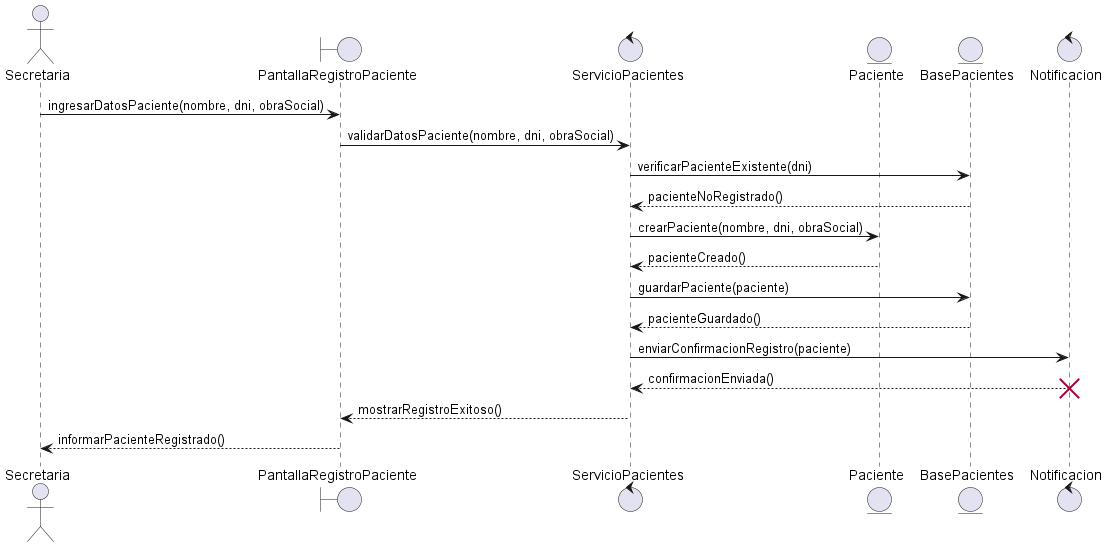

The diagram above was rendered by PlantUML. Its source (embedded in the PNG):
@startuml RegistroPaciente

actor Secretaria

boundary "PantallaRegistroPaciente" as pantalla
control "ServicioPacientes" as servicio
entity "Paciente" as paciente
entity "BasePacientes" as baseDatos
control "Notificacion" as notificacion

Secretaria -> pantalla : ingresarDatosPaciente(nombre, dni, obraSocial)

pantalla -> servicio : validarDatosPaciente(nombre, dni, obraSocial)

servicio -> baseDatos : verificarPacienteExistente(dni)

baseDatos --> servicio : pacienteNoRegistrado()

servicio -> paciente : crearPaciente(nombre, dni, obraSocial)

paciente --> servicio : pacienteCreado()

servicio -> baseDatos : guardarPaciente(paciente)

baseDatos --> servicio : pacienteGuardado()

servicio -> notificacion : enviarConfirmacionRegistro(paciente)

notificacion --> servicio : confirmacionEnviada()

destroy notificacion

servicio --> pantalla : mostrarRegistroExitoso()

pantalla --> Secretaria : informarPacienteRegistrado()

@enduml